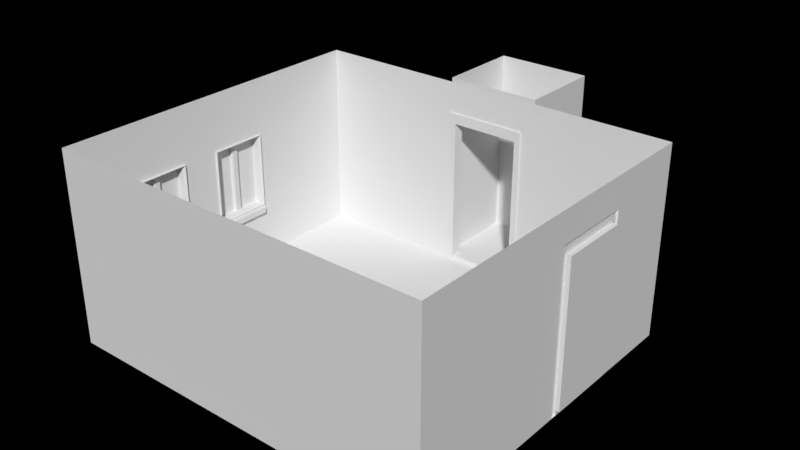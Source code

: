 # Source: room.blend  (saved by Blender 2.77.0; exported with 4.5.12 LTS)
import bpy
from mathutils import Matrix  # noqa: F401  (used for matrix-valued properties, if any)

bpy.ops.wm.read_factory_settings(use_empty=True)
scene = bpy.context.scene
scene.name = 'Scene'

# ---- collections
col_collection_1 = bpy.data.collections.new('Collection 1'); scene.collection.children.link(col_collection_1)

# ---- world
world_world = bpy.data.worlds.new('World'); scene.world = world_world
world_world.color = (0.0, -0.0, 0.0)
world_world.use_sun_shadow = False
world_world.sun_shadow_jitter_overblur = 0.0
world_world.cycles.sampling_method = 'MANUAL'

# ---- meshes
me_plane = bpy.data.meshes.new('Plane')
me_plane.from_pydata([(-2.0, -0.5, 0.0), (2.0, -0.5, 0.0), (-2.0, 3.0, 0.0), (2.0, 3.0, 0.0), (-0.5, -0.5, 0.0), (0.5, -0.5, 0.0), (0.5, 3.0, 0.0), (-0.5, 3.0, 0.0), (0.5, 4.0, 0.0), (-0.5, 4.0, 0.0), (0.5, 3.1, 0.0), (-0.5, 3.1, 0.0), (-0.3, -0.5, 0.0), (-0.36, 3.0, 0.0), (-0.3, 4.0, 0.0), (-0.36, 3.1, 0.0), (0.3, -0.5, 0.0), (0.36, 3.0, 0.0), (0.3, 4.0, 0.0), (0.36, 3.1, 0.0), (2.0, -0.5, 2.0), (2.0, 3.0, 2.0), (-0.5, -0.5, 2.0), (0.5, -0.5, 2.0), (0.5, 3.0, 2.0), (-0.5, 3.0, 2.0), (0.5, 4.0, 2.0), (-0.5, 4.0, 2.0), (0.5, 3.1, 2.0), (-0.5, 3.1, 2.0), (-0.3, -0.5, 2.0), (-0.36, 3.0, 2.0), (-0.3, 4.0, 2.0), (-0.36, 3.1, 2.0), (0.3, -0.5, 2.0), (0.36, 3.0, 2.0), (0.3, 4.0, 2.0), (0.36, 3.1, 2.0), (-2.0, 1.2, 2.0), (-2.0, -0.5, 0.6), (-2.0, -0.5, 1.4), (-2.0, 3.0, 1.4), (-2.0, 1.8, 2.0), (-2.0, 1.2, 0.0), (-2.0, 0.8, 0.0), (-2.0, 0.2, 0.0), (-2.0, -0.5, 2.0), (-2.0, 1.8, 0.0), (-2.0, 3.0, 2.0), (-2.0, 0.2, 2.0), (-2.0, 0.8, 2.0), (-2.0, 1.2, 1.4), (-2.0, 3.0, 0.6), (-2.0, 1.2, 0.6), (-2.0, 0.8, 0.6), (-2.0, 0.8, 1.4), (-2.0, 0.2, 0.6), (-2.0, 0.2, 1.4), (-2.0, -0.5, 0.51), (-2.0, 1.8, 0.51), (-2.0, 0.8, 0.51), (-2.0, 1.2, 0.51), (-2.0, 0.2, 0.51), (-1.97, 1.8, 0.59), (-1.97, 1.2, 0.59), (-1.96, 1.8, 0.5128), (-1.96, 0.8, 0.5128), (-1.97, 0.8, 0.59), (-1.96, 1.2, 0.5128), (-1.97, 0.2, 0.59), (-1.96, 0.2, 0.5128), (-1.99, 0.8, 0.6), (-1.965, 0.8, 0.51), (-1.99, 0.2, 0.6), (-2.0, 3.0, 0.51), (-0.42, 3.0, 0.05), (-0.35, -0.5, 0.05), (-0.35, -0.5, 1.6), (-1.96, 1.8, 0.57), (-1.96, 0.8, 0.57), (-1.96, 1.2, 0.57), (-1.96, 0.2, 0.57), (-1.965, 0.2, 0.51), (-0.42, 3.0, 1.568), (-1.965, 1.2, 0.51), (-1.99, 1.2, 0.6), (-0.35, -0.5, 2.0), (-1.99, 1.8, 0.6), (-1.965, 1.8, 0.51), (-0.42, 3.0, 2.0), (0.3, 4.0, 1.568), (0.5, 4.0, 1.568), (2.0, -0.5, 1.6), (0.5, -0.5, 1.6), (-0.3, 4.0, 1.568), (0.5, 3.1, 1.568), (0.36, 3.1, 1.568), (2.0, 3.0, 1.568), (-0.5, 4.0, 1.568), (0.36, 3.0, 1.568), (-0.5, 3.0, 1.568), (-0.36, 3.0, 1.568), (-0.36, 3.1, 1.568), (-0.5, -0.5, 1.6), (-0.5, 3.1, 1.568), (0.3, -0.5, 1.6), (0.5, 3.0, 1.568), (-0.3, -0.5, 1.6), (0.36, 3.0, 0.05), (-0.36, 3.0, 0.05), (0.36, 3.1, 0.05), (-0.36, 3.1, 0.05), (-2.0, 3.0, 0.05), (-0.35, -0.5, 0.0), (-2.0, 1.8, 0.05), (-2.0, 0.8, 0.05), (-2.0, 1.2, 0.05), (-2.0, 0.2, 0.05), (0.3, 4.0, 0.05), (-0.3, 4.0, 0.05), (0.5, 3.1, 0.05), (-0.5, 4.0, 0.05), (-0.5, 3.1, 0.05), (0.5, 4.0, 0.05), (2.0, -0.5, 0.05), (2.0, 3.0, 0.05), (-0.5, -0.5, 0.05), (0.5, 3.0, 0.05), (0.5, -0.5, 0.05), (0.3, -0.5, 0.05), (-0.3, -0.5, 0.05), (-1.0, -0.5, 0.0), (-0.42, 3.0, 0.0), (-2.0, -0.5, 0.05), (-0.5, 3.0, 0.05), (0.35, -0.5, 0.0), (0.42, 3.0, 0.0), (0.35, -0.5, 2.0), (0.42, 3.0, 2.0), (0.42, 3.0, 1.568), (0.35, -0.5, 1.6), (0.35, -0.5, 0.05), (0.42, 3.0, 0.05), (0.5, -0.5, 1.7), (0.36, 3.0, 1.676), (-0.5, 3.0, 1.676), (0.3, -0.5, 1.7), (-0.3, -0.5, 1.7), (-0.35, -0.5, 1.7), (-0.42, 3.0, 1.676), (2.0, -0.5, 1.7), (2.0, 3.0, 1.676), (-0.36, 3.0, 1.676), (-0.5, -0.5, 1.7), (0.5, 3.0, 1.676), (0.42, 3.0, 1.676), (0.35, -0.5, 1.7), (0.42, 2.981, 0.0), (0.36, 2.981, 0.0), (-0.42, 2.981, 0.05), (-0.42, 2.981, 1.568), (-0.42, 2.981, 0.0), (-0.36, 2.981, 0.05), (-0.36, 2.981, 1.676), (-0.36, 2.981, 1.568), (0.42, 2.981, 1.568), (0.36, 2.981, 1.568), (0.36, 2.981, 0.05), (-0.36, 2.981, 0.0), (0.42, 2.981, 0.05), (0.36, 2.981, 1.676), (-0.42, 2.981, 1.676), (0.42, 2.981, 1.676), (-2.0, -0.5, 0.555), (-2.0, 3.0, 0.555), (-1.963, 1.8, 0.581), (-1.963, 0.8, 0.581), (-1.963, 1.2, 0.581), (-1.963, 0.2, 0.581), (-1.985, 0.2, 0.555), (-1.985, 1.8, 0.555), (-2.0, 1.2, 0.555), (-2.0, 0.2, 0.555), (-2.0, 0.8, 0.555), (-2.0, 1.8, 0.555), (-1.985, 0.8, 0.555), (-1.985, 1.2, 0.555), (-1.979, 0.8, 0.5963), (-1.979, 0.2, 0.5963), (-1.963, 0.2, 0.5619), (-1.963, 0.8, 0.5619), (-1.975, 0.2, 0.5675), (-1.975, 0.8, 0.5675), (-1.979, 1.8, 0.5963), (-1.963, 1.8, 0.5619), (-1.979, 1.2, 0.5963), (-1.963, 1.2, 0.5619), (-1.975, 1.2, 0.5675), (-1.975, 1.8, 0.5675), (-2.164, 0.2243, 0.6243), (-2.086, 0.1993, 1.41), (-2.086, 0.8007, 1.41), (-2.164, 0.7757, 0.6243), (-2.164, 0.7757, 1.376), (-2.086, 0.8007, 0.5902), (-2.086, 0.1993, 0.5902), (-2.164, 0.2243, 1.376), (-2.151, 0.5399, 0.6143), (-2.151, 0.4599, 0.6143), (-2.151, 0.5399, 1.387), (-2.151, 0.4599, 1.387), (-2.049, 0.4714, 0.6143), (-2.058, 0.4599, 0.6143), (-2.058, 0.5399, 0.6143), (-2.049, 0.5284, 0.6143), (-2.049, 0.5284, 1.387), (-2.058, 0.5399, 1.387), (-2.058, 0.4599, 1.387), (-2.049, 0.4714, 1.387), (-2.04, 0.2243, 0.6243), (-2.034, 0.2225, 0.6225), (-2.034, 0.7775, 0.6225), (-2.04, 0.7757, 0.6243), (-2.04, 0.7757, 1.376), (-2.034, 0.7775, 1.377), (-2.034, 0.2225, 1.377), (-2.04, 0.2243, 1.376), (-2.164, 1.224, 0.6243), (-2.086, 1.199, 1.41), (-2.086, 1.801, 1.41), (-2.164, 1.776, 0.6243), (-2.164, 1.776, 1.376), (-2.086, 1.801, 0.5902), (-2.086, 1.199, 0.5902), (-2.164, 1.224, 1.376), (-2.151, 1.54, 0.6143), (-2.151, 1.46, 0.6143), (-2.151, 1.54, 1.387), (-2.151, 1.46, 1.387), (-2.049, 1.471, 0.6143), (-2.058, 1.46, 0.6143), (-2.058, 1.54, 0.6143), (-2.049, 1.528, 0.6143), (-2.049, 1.528, 1.387), (-2.058, 1.54, 1.387), (-2.058, 1.46, 1.387), (-2.049, 1.471, 1.387), (-2.04, 1.224, 0.6243), (-2.04, 1.776, 0.6243), (-2.04, 1.776, 1.376), (-2.034, 1.777, 1.377), (-2.034, 1.223, 1.377), (-2.04, 1.224, 1.376), (0.3, 0.2993, 0.0), (-0.3, 0.2662, 0.0), (-0.35, 0.2634, 0.0), (0.35, 0.3021, 0.0), (0.5, 0.3103, 0.0), (2.0, 1.209, 0.0), (-0.5, 0.2552, 0.0), (0.3, 0.8998, 0.0), (-0.3, 0.8665, 0.0), (-0.35, 0.8638, 0.0), (0.35, 0.9026, 0.0), (0.5, 0.9109, 0.0), (2.0, 1.349, 0.0), (-0.5, 0.8555, 0.0), (0.3, 1.328, 0.0), (-0.3, 1.285, 0.0), (-0.35, 1.282, 0.0), (0.35, 1.332, 0.0), (0.5, 1.342, 0.0), (2.0, 2.069, 0.0), (-0.5, 1.271, 0.0), (0.3, 1.876, 0.0), (-0.3, 1.851, 0.0), (-0.35, 1.849, 0.0), (0.35, 1.879, 0.0), (0.5, 1.885, 0.0), (2.0, 2.209, 0.0), (-0.5, 1.842, 0.0), (2.0, 1.209, 2.0), (2.0, 2.209, 2.0), (2.0, 2.069, 2.0), (2.0, 1.349, 2.0), (2.0, 2.129, 0.05), (2.0, 2.129, 1.568), (2.0, 2.129, 2.0), (2.036, 1.349, 1.568), (2.0, 1.349, 1.568), (2.0, 2.209, 1.568), (2.0, 2.069, 1.568), (2.036, 2.069, 1.568), (2.0, 1.209, 1.568), (2.0, 1.349, 0.05), (2.0, 2.069, 0.05), (2.036, 1.349, 0.05), (2.036, 2.069, 0.05), (2.0, 1.209, 0.05), (2.0, 2.129, 0.0), (2.0, 2.209, 0.05), (2.0, 1.289, 0.0), (2.0, 1.289, 2.0), (2.0, 1.289, 1.568), (2.0, 1.289, 0.05), (2.0, 1.349, 1.676), (2.0, 2.209, 1.676), (2.0, 2.129, 1.676), (2.0, 2.069, 1.676), (2.0, 1.209, 1.676), (2.0, 1.289, 1.676), (1.981, 1.289, 0.0), (1.981, 1.349, 0.0), (1.981, 2.129, 0.05), (1.981, 2.129, 1.568), (1.981, 2.129, 0.0), (1.981, 2.069, 0.05), (1.981, 2.069, 1.676), (1.981, 2.069, 1.568), (1.981, 1.289, 1.568), (1.981, 1.349, 1.568), (1.981, 1.349, 0.05), (1.981, 2.069, 0.0), (1.981, 1.289, 0.05), (1.981, 1.349, 1.676), (1.981, 2.129, 1.676), (1.981, 1.289, 1.676), (-2.0, 1.8, 1.4), (-2.0, 1.8, 0.6), (-1.974, 0.794, 0.606), (-1.975, 0.8, 0.6), (-1.975, 0.8, 1.4), (-1.974, 0.794, 1.394), (-1.975, 0.2, 0.6), (-1.974, 0.206, 0.606), (-1.974, 0.206, 1.394), (-1.975, 0.2, 1.4), (-2.002, 0.2225, 0.6225), (-1.995, 0.2202, 0.6202), (-1.995, 0.7798, 0.6202), (-2.002, 0.7775, 0.6225), (-2.002, 0.7775, 1.377), (-1.995, 0.7798, 1.38), (-1.995, 0.2202, 1.38), (-2.002, 0.2225, 1.377), (-2.034, 1.223, 0.6225), (-2.034, 1.777, 0.6225), (-1.974, 1.794, 0.606), (-1.975, 1.8, 0.6), (-1.975, 1.8, 1.4), (-1.974, 1.794, 1.394), (-1.975, 1.2, 0.6), (-1.974, 1.206, 0.606), (-1.974, 1.206, 1.394), (-1.975, 1.2, 1.4), (-2.002, 1.223, 0.6225), (-1.995, 1.22, 0.6202), (-1.995, 1.78, 0.6202), (-2.002, 1.777, 0.6225), (-2.002, 1.777, 1.377), (-1.995, 1.78, 1.38), (-1.995, 1.22, 1.38), (-2.002, 1.223, 1.377)], [], [(5, 1, 258, 257), (0, 131, 4, 259, 45), (135, 5, 257, 256), (19, 10, 8, 18), (11, 15, 14, 9), (113, 12, 254, 255), (19, 15, 111, 110), (15, 19, 18, 14), (12, 16, 253, 254), (90, 91, 26, 36), (150, 143, 23, 20), (94, 90, 36, 32), (95, 96, 37, 28), (256, 257, 264, 263), (98, 94, 32, 27), (33, 37, 96, 102), (2, 7, 134, 112), (96, 99, 101, 102), (91, 95, 28, 26), (4, 131, 133, 126), (104, 98, 27, 29), (156, 146, 34, 137), (102, 104, 29, 33), (154, 151, 21, 24), (146, 147, 30, 34), (148, 153, 22, 86), (149, 152, 31, 89), (155, 154, 24, 138), (327, 41, 48, 42), (57, 55, 50, 49), (84, 68, 80, 196), (184, 174, 52, 328), (328, 52, 41, 327), (249, 252, 234, 231), (192, 187, 67, 176), (51, 327, 42, 38), (54, 53, 51, 55), (183, 181, 53, 54), (55, 51, 38, 50), (350, 353, 361, 360), (252, 247, 227, 234), (39, 56, 57, 40), (173, 182, 56, 39), (40, 57, 49, 46), (233, 228, 229, 232), (133, 117, 62, 58), (115, 116, 61, 60), (116, 114, 59, 61), (114, 112, 74, 59), (117, 115, 60, 62), (178, 176, 67, 69), (177, 175, 63, 64), (82, 72, 66, 70), (82, 70, 81, 189), (84, 88, 65, 68), (187, 188, 69, 67), (198, 193, 63, 175), (193, 195, 64, 63), (54, 56, 73, 71), (4, 113, 255, 259), (62, 60, 72, 82), (183, 54, 71, 185), (147, 148, 86, 30), (182, 62, 82, 179), (88, 194, 78, 65), (191, 189, 81, 178), (68, 65, 78, 80), (70, 66, 79, 81), (145, 149, 89, 25), (134, 75, 83, 100), (72, 190, 79, 66), (130, 76, 77, 107), (197, 196, 80, 177), (181, 61, 84, 186), (12, 113, 76, 130), (328, 53, 85, 87), (184, 328, 87, 180), (61, 59, 88, 84), (7, 132, 75, 134), (142, 127, 106, 139), (139, 155, 172, 165), (76, 126, 103, 77), (129, 130, 107, 105), (127, 125, 97, 106), (111, 122, 104, 102), (141, 129, 105, 140), (122, 121, 98, 104), (123, 120, 95, 91), (121, 119, 94, 98), (253, 256, 263, 260), (120, 110, 96, 95), (119, 118, 90, 94), (124, 128, 93, 92), (118, 123, 91, 90), (144, 35, 31, 152), (109, 108, 110, 111), (13, 17, 108, 109), (112, 134, 100, 145, 25, 48, 41, 52, 174, 74), (45, 44, 115, 117), (47, 2, 112, 114), (43, 47, 114, 116), (44, 43, 116, 115), (0, 45, 117, 133), (18, 8, 123, 118), (14, 18, 118, 119), (10, 19, 110, 120), (9, 14, 119, 121), (8, 10, 120, 123), (11, 9, 121, 122), (15, 11, 122, 111), (1, 5, 128, 124), (255, 254, 261, 262), (135, 16, 129, 141), (6, 3, 125, 127), (16, 12, 130, 129), (113, 4, 126, 76), (136, 6, 127, 142), (101, 99, 166, 164), (126, 133, 46, 22, 153, 103), (46, 133, 58, 173, 39, 40), (133, 131, 0), (99, 108, 167, 166), (5, 135, 141, 128), (128, 141, 140, 93), (83, 75, 159, 160), (144, 155, 138, 35), (143, 156, 137, 23), (16, 135, 256, 253), (93, 140, 156, 143), (142, 139, 165, 169), (144, 152, 163, 170), (100, 83, 149, 145), (107, 77, 148, 147), (139, 106, 154, 155), (136, 142, 169, 157), (77, 103, 153, 148), (105, 107, 147, 146), (106, 97, 151, 154), (140, 105, 146, 156), (288, 289, 291, 292), (92, 93, 143, 150), (159, 162, 164, 160), (161, 168, 162, 159), (158, 157, 169, 167), (167, 169, 165, 166), (166, 165, 172, 170), (166, 170, 163, 164), (160, 164, 163, 171), (108, 17, 158, 167), (109, 101, 164, 162), (152, 149, 171, 163), (13, 109, 162, 168), (149, 83, 160, 171), (155, 144, 170, 172), (75, 132, 161, 159), (102, 101, 109, 111), (96, 110, 108, 99), (59, 184, 180, 88), (53, 181, 186, 85), (195, 197, 177, 64), (188, 191, 178, 69), (56, 182, 179, 73), (60, 183, 185, 72), (194, 198, 175, 78), (80, 78, 175, 177), (81, 79, 176, 178), (58, 62, 182, 173), (60, 61, 181, 183), (190, 192, 176, 79), (59, 74, 174, 184), (72, 185, 192, 190), (73, 179, 191, 188), (179, 82, 189, 191), (71, 73, 188, 187), (185, 71, 187, 192), (88, 180, 198, 194), (85, 186, 197, 195), (186, 84, 196, 197), (87, 85, 195, 193), (180, 87, 193, 198), (226, 219, 199, 206), (335, 334, 338, 343), (223, 226, 206, 203), (205, 200, 201, 204), (222, 223, 203, 202), (57, 56, 333, 336), (220, 225, 344, 337), (219, 222, 202, 199), (212, 217, 210, 208), (207, 209, 216, 213), (215, 214, 213, 216), (211, 218, 217, 212), (214, 215, 218, 211), (222, 219, 220, 221), (226, 223, 224, 225), (223, 222, 221, 224), (219, 226, 225, 220), (332, 335, 343, 342), (248, 249, 231, 230), (345, 251, 362, 355), (51, 53, 351, 354), (247, 248, 230, 227), (240, 245, 238, 236), (235, 237, 244, 241), (243, 242, 241, 244), (239, 246, 245, 240), (242, 243, 246, 239), (248, 247, 345, 346), (252, 249, 250, 251), (249, 248, 346, 250), (247, 252, 251, 345), (353, 352, 356, 361), (259, 255, 262, 266), (257, 258, 265, 264), (45, 259, 266, 44), (254, 253, 260, 261), (262, 261, 268, 269), (263, 264, 271, 270), (44, 266, 273, 43), (260, 263, 270, 267), (264, 265, 272, 271), (266, 262, 269, 273), (261, 260, 267, 268), (269, 268, 275, 276), (271, 272, 279, 278), (270, 271, 278, 277), (273, 269, 276, 280), (43, 273, 280, 47), (268, 267, 274, 275), (267, 270, 277, 274), (280, 276, 132, 7), (276, 275, 13, 132), (47, 280, 7, 2), (278, 279, 3, 6), (275, 274, 17, 13), (277, 278, 6, 136), (274, 277, 136, 17), (307, 308, 283, 287), (310, 309, 281, 302), (306, 307, 287, 282), (300, 285, 286, 290), (279, 299, 285, 300), (304, 298, 293, 303), (303, 310, 326, 319), (305, 284, 283, 308), (295, 294, 296, 297), (272, 265, 294, 295), (301, 258, 298, 304), (291, 289, 320, 318), (289, 294, 321, 320), (286, 285, 313, 314), (305, 310, 302, 284), (304, 303, 319, 323), (305, 308, 317, 324), (290, 286, 307, 306), (303, 293, 309, 310), (301, 304, 323, 311), (313, 316, 318, 314), (315, 322, 316, 313), (312, 311, 323, 321), (321, 323, 319, 320), (320, 319, 326, 324), (320, 324, 317, 318), (314, 318, 317, 325), (294, 265, 312, 321), (295, 291, 318, 316), (308, 307, 325, 317), (272, 295, 316, 322), (307, 286, 314, 325), (310, 305, 324, 326), (285, 299, 315, 313), (292, 291, 295, 297), (288, 296, 294, 289), (1, 124, 298, 258), (124, 92, 293, 298), (92, 150, 309, 293), (150, 20, 281, 309), (279, 300, 125, 3), (97, 125, 300, 290), (151, 97, 290, 306), (21, 151, 306, 282), (292, 297, 296, 288), (55, 57, 336, 331), (56, 54, 330, 333), (54, 55, 331, 330), (327, 51, 354, 349), (224, 221, 340, 341), (334, 329, 339, 338), (329, 332, 342, 339), (330, 331, 332, 329), (334, 335, 336, 333), (329, 334, 333, 330), (331, 336, 335, 332), (225, 224, 341, 344), (338, 339, 340, 337), (342, 343, 344, 341), (339, 342, 341, 340), (343, 338, 337, 344), (221, 220, 337, 340), (53, 328, 348, 351), (328, 327, 349, 348), (250, 346, 358, 359), (352, 347, 357, 356), (347, 350, 360, 357), (348, 349, 350, 347), (352, 353, 354, 351), (347, 352, 351, 348), (349, 354, 353, 350), (251, 250, 359, 362), (356, 357, 358, 355), (360, 361, 362, 359), (357, 360, 359, 358), (361, 356, 355, 362), (346, 345, 355, 358)])
me_plane.use_remesh_preserve_volume = False
me_plane.use_remesh_preserve_attributes = False
me_plane.use_mirror_vertex_groups = False
me_plane.update()

# ---- objects
ob_plane = bpy.data.objects.new('Plane', me_plane)

# ---- transforms, parenting, visibility, modifiers, constraints
ob_plane.location = (0.0, 0.0, 0.0)
ob_plane.lineart.crease_threshold = 0.0

# ---- collection membership
col_collection_1.objects.link(ob_plane)

# ---- scene / render settings (as saved in the file)
scene.frame_start = 1; scene.frame_end = 250; scene.frame_set(9)
scene.render.engine = 'CYCLES'
scene.render.image_settings.color_mode = 'RGB'
scene.render.image_settings.compression = 90
scene.render.resolution_percentage = 25
scene.render.pixel_aspect_x = 100.0
scene.render.pixel_aspect_y = 100.0
scene.render.dither_intensity = 0.0
scene.render.bake_margin = 2
scene.render.bake_bias = 0.0
scene.cycles.use_denoising = False
scene.cycles.samples = 500
scene.cycles.sampling_pattern = 'TABULATED_SOBOL'
scene.cycles.light_sampling_threshold = 0.0
scene.cycles.use_adaptive_sampling = False
scene.cycles.use_light_tree = False
scene.cycles.blur_glossy = 0.0
scene.cycles.sample_clamp_indirect = 0.0
scene.view_settings.view_transform = 'Standard'
bpy.context.view_layer.update()

# ---- added for rendering (the .blend has no active camera and no usable light): camera, sun
cam_auto = bpy.data.cameras.new('AutoCamera')
cam_auto.lens = 50.0
cam_auto.sensor_width = 36.0
cam_auto.clip_end = 1000.0
ob_auto_camera = bpy.data.objects.new('AutoCamera', cam_auto)
scene.collection.objects.link(ob_auto_camera)
ob_auto_camera.location = (5.92402, -5.43557, 5.79038)
ob_auto_camera.rotation_euler = (1.09748, -7.21219e-08, 0.694738)
scene.camera = ob_auto_camera
light_auto_sun = bpy.data.lights.new('AutoSun', 'SUN')
light_auto_sun.energy = 3.0
light_auto_sun.angle = 0.0523599
ob_auto_sun = bpy.data.objects.new('AutoSun', light_auto_sun)
scene.collection.objects.link(ob_auto_sun)
ob_auto_sun.rotation_euler = (0.872665, 0.174533, 0.523599)
bpy.context.view_layer.update()

